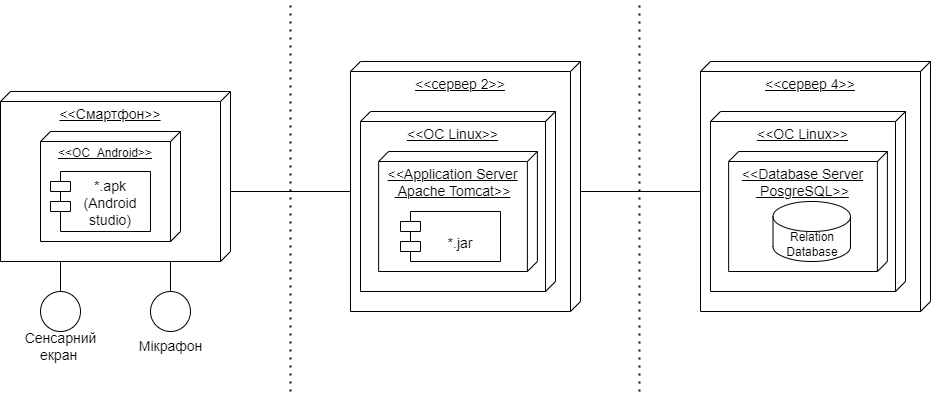

The diagram above was exported from draw.io. Its source (the exported page's mxGraphModel, read from the mxfile embedded in the PNG):
<mxGraphModel dx="1235" dy="675" grid="1" gridSize="10" guides="1" tooltips="1" connect="1" arrows="1" fold="1" page="1" pageScale="1" pageWidth="1100" pageHeight="850" background="none" math="0" shadow="0">
  <root>
    <mxCell id="0" />
    <mxCell id="1" parent="0" />
    <mxCell id="PScnIIXgdUdXINITf-cG-1" value="&lt;font style=&quot;font-size: 14px;&quot;&gt;&amp;lt;&amp;lt;Смартфон&amp;gt;&amp;gt;&lt;/font&gt;" style="verticalAlign=top;align=center;spacingTop=8;spacingLeft=2;spacingRight=12;shape=cube;size=10;direction=south;fontStyle=4;html=1;whiteSpace=wrap;" vertex="1" parent="1">
      <mxGeometry x="460" y="220" width="230" height="170" as="geometry" />
    </mxCell>
    <mxCell id="PScnIIXgdUdXINITf-cG-2" value="&amp;lt;&amp;lt;OC_Android&amp;gt;&amp;gt;" style="verticalAlign=top;align=center;spacingTop=8;spacingLeft=2;spacingRight=12;shape=cube;size=10;direction=south;fontStyle=4;html=1;whiteSpace=wrap;" vertex="1" parent="1">
      <mxGeometry x="500" y="260" width="140" height="110" as="geometry" />
    </mxCell>
    <mxCell id="PScnIIXgdUdXINITf-cG-3" value="&lt;font style=&quot;font-size: 14px;&quot;&gt;*.apk&lt;br&gt;(Android&lt;br&gt;studio)&lt;br&gt;&lt;/font&gt;" style="shape=module;align=left;spacingLeft=20;align=center;verticalAlign=top;whiteSpace=wrap;html=1;" vertex="1" parent="1">
      <mxGeometry x="510" y="300" width="100" height="60" as="geometry" />
    </mxCell>
    <mxCell id="PScnIIXgdUdXINITf-cG-9" value="" style="endArrow=none;html=1;rounded=0;" edge="1" parent="1">
      <mxGeometry width="50" height="50" relative="1" as="geometry">
        <mxPoint x="520" y="390" as="sourcePoint" />
        <mxPoint x="520" y="420" as="targetPoint" />
      </mxGeometry>
    </mxCell>
    <mxCell id="PScnIIXgdUdXINITf-cG-10" value="" style="ellipse;whiteSpace=wrap;html=1;aspect=fixed;" vertex="1" parent="1">
      <mxGeometry x="500" y="420" width="40" height="40" as="geometry" />
    </mxCell>
    <mxCell id="PScnIIXgdUdXINITf-cG-11" value="&lt;font style=&quot;font-size: 14px;&quot;&gt;Сенсарний&lt;br&gt;екран&amp;nbsp;&lt;/font&gt;" style="text;html=1;align=center;verticalAlign=middle;resizable=0;points=[];autosize=1;strokeColor=none;fillColor=none;" vertex="1" parent="1">
      <mxGeometry x="470" y="450" width="100" height="50" as="geometry" />
    </mxCell>
    <mxCell id="PScnIIXgdUdXINITf-cG-12" value="" style="endArrow=none;html=1;rounded=0;" edge="1" parent="1">
      <mxGeometry width="50" height="50" relative="1" as="geometry">
        <mxPoint x="630" y="390" as="sourcePoint" />
        <mxPoint x="630" y="420" as="targetPoint" />
      </mxGeometry>
    </mxCell>
    <mxCell id="PScnIIXgdUdXINITf-cG-13" value="" style="ellipse;whiteSpace=wrap;html=1;aspect=fixed;" vertex="1" parent="1">
      <mxGeometry x="610" y="420" width="40" height="40" as="geometry" />
    </mxCell>
    <mxCell id="PScnIIXgdUdXINITf-cG-14" value="&lt;span style=&quot;font-size: 14px;&quot;&gt;Мікрафон&lt;/span&gt;" style="text;html=1;align=center;verticalAlign=middle;resizable=0;points=[];autosize=1;strokeColor=none;fillColor=none;" vertex="1" parent="1">
      <mxGeometry x="585" y="460" width="90" height="30" as="geometry" />
    </mxCell>
    <mxCell id="PScnIIXgdUdXINITf-cG-16" value="" style="endArrow=none;dashed=1;html=1;dashPattern=1 3;strokeWidth=2;rounded=0;" edge="1" parent="1">
      <mxGeometry width="50" height="50" relative="1" as="geometry">
        <mxPoint x="750" y="520" as="sourcePoint" />
        <mxPoint x="750" y="130" as="targetPoint" />
      </mxGeometry>
    </mxCell>
    <mxCell id="PScnIIXgdUdXINITf-cG-17" value="" style="endArrow=none;html=1;rounded=0;entryX=0;entryY=0;entryDx=130;entryDy=230;entryPerimeter=0;" edge="1" parent="1" target="PScnIIXgdUdXINITf-cG-18">
      <mxGeometry width="50" height="50" relative="1" as="geometry">
        <mxPoint x="690" y="320" as="sourcePoint" />
        <mxPoint x="900" y="320" as="targetPoint" />
      </mxGeometry>
    </mxCell>
    <mxCell id="PScnIIXgdUdXINITf-cG-18" value="&lt;font style=&quot;font-size: 14px;&quot;&gt;&amp;lt;&amp;lt;сервер 2&amp;gt;&amp;gt;&lt;/font&gt;" style="verticalAlign=top;align=center;spacingTop=8;spacingLeft=2;spacingRight=12;shape=cube;size=10;direction=south;fontStyle=4;html=1;whiteSpace=wrap;" vertex="1" parent="1">
      <mxGeometry x="810" y="190" width="230" height="250" as="geometry" />
    </mxCell>
    <mxCell id="PScnIIXgdUdXINITf-cG-19" value="&lt;font style=&quot;font-size: 14px;&quot;&gt;&amp;lt;&amp;lt;OC Linux&amp;gt;&amp;gt;&lt;/font&gt;" style="verticalAlign=top;align=center;spacingTop=8;spacingLeft=2;spacingRight=12;shape=cube;size=10;direction=south;fontStyle=4;html=1;whiteSpace=wrap;" vertex="1" parent="1">
      <mxGeometry x="820" y="240" width="195" height="180" as="geometry" />
    </mxCell>
    <mxCell id="PScnIIXgdUdXINITf-cG-20" value="&lt;font style=&quot;font-size: 14px;&quot;&gt;&amp;lt;&amp;lt;Application Server&lt;br&gt;&amp;nbsp;Apache Tomcat&amp;gt;&amp;gt;&lt;/font&gt;" style="verticalAlign=top;align=center;spacingTop=8;spacingLeft=2;spacingRight=12;shape=cube;size=10;direction=south;fontStyle=4;html=1;whiteSpace=wrap;" vertex="1" parent="1">
      <mxGeometry x="838.13" y="280" width="158.75" height="120" as="geometry" />
    </mxCell>
    <mxCell id="PScnIIXgdUdXINITf-cG-21" value="&lt;font style=&quot;font-size: 14px;&quot;&gt;&lt;br&gt;*.jar&lt;/font&gt;" style="shape=module;align=left;spacingLeft=20;align=center;verticalAlign=top;whiteSpace=wrap;html=1;" vertex="1" parent="1">
      <mxGeometry x="860" y="340" width="100" height="50" as="geometry" />
    </mxCell>
    <mxCell id="PScnIIXgdUdXINITf-cG-22" value="" style="endArrow=none;html=1;rounded=0;entryX=0;entryY=0;entryDx=130;entryDy=230;entryPerimeter=0;" edge="1" parent="1">
      <mxGeometry width="50" height="50" relative="1" as="geometry">
        <mxPoint x="1040" y="320" as="sourcePoint" />
        <mxPoint x="1160" y="320" as="targetPoint" />
      </mxGeometry>
    </mxCell>
    <mxCell id="PScnIIXgdUdXINITf-cG-23" value="" style="endArrow=none;dashed=1;html=1;dashPattern=1 3;strokeWidth=2;rounded=0;" edge="1" parent="1">
      <mxGeometry width="50" height="50" relative="1" as="geometry">
        <mxPoint x="1099" y="520" as="sourcePoint" />
        <mxPoint x="1099" y="130" as="targetPoint" />
      </mxGeometry>
    </mxCell>
    <mxCell id="PScnIIXgdUdXINITf-cG-24" value="&lt;font style=&quot;font-size: 14px;&quot;&gt;&amp;lt;&amp;lt;сервер 4&amp;gt;&amp;gt;&lt;/font&gt;" style="verticalAlign=top;align=center;spacingTop=8;spacingLeft=2;spacingRight=12;shape=cube;size=10;direction=south;fontStyle=4;html=1;whiteSpace=wrap;" vertex="1" parent="1">
      <mxGeometry x="1160" y="190" width="230" height="250" as="geometry" />
    </mxCell>
    <mxCell id="PScnIIXgdUdXINITf-cG-25" value="&lt;font style=&quot;font-size: 14px;&quot;&gt;&amp;lt;&amp;lt;OC Linux&amp;gt;&amp;gt;&lt;/font&gt;" style="verticalAlign=top;align=center;spacingTop=8;spacingLeft=2;spacingRight=12;shape=cube;size=10;direction=south;fontStyle=4;html=1;whiteSpace=wrap;" vertex="1" parent="1">
      <mxGeometry x="1170" y="240" width="195" height="180" as="geometry" />
    </mxCell>
    <mxCell id="PScnIIXgdUdXINITf-cG-26" value="&lt;font style=&quot;font-size: 14px;&quot;&gt;&amp;lt;&amp;lt;Database Server&lt;br&gt;&amp;nbsp;PosgreSQL&amp;gt;&amp;gt;&lt;/font&gt;" style="verticalAlign=top;align=center;spacingTop=8;spacingLeft=2;spacingRight=12;shape=cube;size=10;direction=south;fontStyle=4;html=1;whiteSpace=wrap;" vertex="1" parent="1">
      <mxGeometry x="1188.13" y="280" width="158.75" height="120" as="geometry" />
    </mxCell>
    <mxCell id="PScnIIXgdUdXINITf-cG-28" value="Relation&lt;br&gt;Database" style="shape=cylinder3;whiteSpace=wrap;html=1;boundedLbl=1;backgroundOutline=1;size=15;" vertex="1" parent="1">
      <mxGeometry x="1232.5" y="330" width="77.5" height="60" as="geometry" />
    </mxCell>
  </root>
</mxGraphModel>